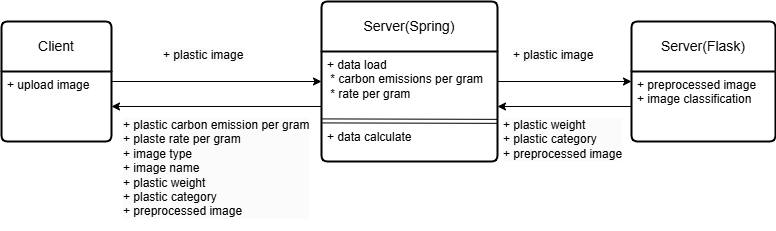

The diagram above was exported from draw.io. Its source (the exported page's mxGraphModel, read from the mxfile embedded in the PNG):
<mxGraphModel dx="1050" dy="715" grid="1" gridSize="10" guides="1" tooltips="1" connect="1" arrows="1" fold="1" page="1" pageScale="1" pageWidth="827" pageHeight="1169" math="0" shadow="0">
  <root>
    <mxCell id="0" />
    <mxCell id="1" parent="0" />
    <mxCell id="AmsRF_EOnaH8kl4R3MZP-18" style="edgeStyle=orthogonalEdgeStyle;rounded=0;orthogonalLoop=1;jettySize=auto;html=1;entryX=0;entryY=0.5;entryDx=0;entryDy=0;" edge="1" parent="1" source="AmsRF_EOnaH8kl4R3MZP-1" target="AmsRF_EOnaH8kl4R3MZP-3">
      <mxGeometry relative="1" as="geometry" />
    </mxCell>
    <mxCell id="AmsRF_EOnaH8kl4R3MZP-1" value="Client" style="swimlane;childLayout=stackLayout;horizontal=1;startSize=50;horizontalStack=0;rounded=1;fontSize=14;fontStyle=0;strokeWidth=2;resizeParent=0;resizeLast=1;shadow=0;dashed=0;align=center;arcSize=4;whiteSpace=wrap;html=1;" vertex="1" parent="1">
      <mxGeometry x="20" y="230" width="110" height="120" as="geometry" />
    </mxCell>
    <mxCell id="AmsRF_EOnaH8kl4R3MZP-2" value="+ upload image" style="align=left;strokeColor=none;fillColor=none;spacingLeft=4;fontSize=12;verticalAlign=top;resizable=0;rotatable=0;part=1;html=1;" vertex="1" parent="AmsRF_EOnaH8kl4R3MZP-1">
      <mxGeometry y="50" width="110" height="70" as="geometry" />
    </mxCell>
    <mxCell id="AmsRF_EOnaH8kl4R3MZP-17" value="" style="edgeStyle=orthogonalEdgeStyle;rounded=0;orthogonalLoop=1;jettySize=auto;html=1;" edge="1" parent="1" source="AmsRF_EOnaH8kl4R3MZP-3" target="AmsRF_EOnaH8kl4R3MZP-14">
      <mxGeometry relative="1" as="geometry" />
    </mxCell>
    <mxCell id="AmsRF_EOnaH8kl4R3MZP-3" value="Server(Spring)" style="swimlane;childLayout=stackLayout;horizontal=1;startSize=50;horizontalStack=0;rounded=1;fontSize=14;fontStyle=0;strokeWidth=2;resizeParent=0;resizeLast=1;shadow=0;dashed=0;align=center;arcSize=4;whiteSpace=wrap;html=1;" vertex="1" parent="1">
      <mxGeometry x="340" y="210" width="176" height="160" as="geometry">
        <mxRectangle x="254" y="60" width="130" height="50" as="alternateBounds" />
      </mxGeometry>
    </mxCell>
    <mxCell id="AmsRF_EOnaH8kl4R3MZP-4" value="+ data load&lt;br&gt;&amp;nbsp;*&amp;nbsp;&lt;span style=&quot;background-color: initial;&quot;&gt;carbon emissions per gram&lt;/span&gt;&lt;div&gt;&lt;div&gt;&amp;nbsp;* rate per gram&lt;/div&gt;&lt;/div&gt;&lt;div&gt;&lt;br&gt;&lt;/div&gt;&lt;div&gt;&lt;br&gt;&lt;/div&gt;&lt;div&gt;+ data calculate&lt;br&gt;&lt;/div&gt;" style="align=left;strokeColor=none;fillColor=none;spacingLeft=4;fontSize=12;verticalAlign=top;resizable=0;rotatable=0;part=1;html=1;" vertex="1" parent="AmsRF_EOnaH8kl4R3MZP-3">
      <mxGeometry y="50" width="176" height="110" as="geometry" />
    </mxCell>
    <mxCell id="AmsRF_EOnaH8kl4R3MZP-43" value="" style="shape=link;html=1;rounded=0;entryX=1.002;entryY=0.635;entryDx=0;entryDy=0;entryPerimeter=0;exitX=0.006;exitY=0.631;exitDx=0;exitDy=0;exitPerimeter=0;" edge="1" parent="AmsRF_EOnaH8kl4R3MZP-3" source="AmsRF_EOnaH8kl4R3MZP-4" target="AmsRF_EOnaH8kl4R3MZP-4">
      <mxGeometry width="100" relative="1" as="geometry">
        <mxPoint x="-2" y="160" as="sourcePoint" />
        <mxPoint x="98" y="160" as="targetPoint" />
      </mxGeometry>
    </mxCell>
    <mxCell id="AmsRF_EOnaH8kl4R3MZP-14" value="Server(Flask)" style="swimlane;childLayout=stackLayout;horizontal=1;startSize=50;horizontalStack=0;rounded=1;fontSize=14;fontStyle=0;strokeWidth=2;resizeParent=0;resizeLast=1;shadow=0;dashed=0;align=center;arcSize=4;whiteSpace=wrap;html=1;" vertex="1" parent="1">
      <mxGeometry x="650" y="230" width="144" height="120" as="geometry">
        <mxRectangle x="254" y="60" width="130" height="50" as="alternateBounds" />
      </mxGeometry>
    </mxCell>
    <mxCell id="AmsRF_EOnaH8kl4R3MZP-15" value="+ preprocessed image&lt;div&gt;+&amp;nbsp;image classification&lt;/div&gt;" style="align=left;strokeColor=none;fillColor=none;spacingLeft=4;fontSize=12;verticalAlign=top;resizable=0;rotatable=0;part=1;html=1;" vertex="1" parent="AmsRF_EOnaH8kl4R3MZP-14">
      <mxGeometry y="50" width="144" height="70" as="geometry" />
    </mxCell>
    <mxCell id="AmsRF_EOnaH8kl4R3MZP-32" value="&lt;div style=&quot;forced-color-adjust: none; color: rgb(0, 0, 0); font-family: Helvetica; font-size: 12px; font-style: normal; font-variant-ligatures: normal; font-variant-caps: normal; font-weight: 400; letter-spacing: normal; orphans: 2; text-align: left; text-indent: 0px; text-transform: none; widows: 2; word-spacing: 0px; -webkit-text-stroke-width: 0px; white-space: nowrap; background-color: rgb(251, 251, 251); text-decoration-thickness: initial; text-decoration-style: initial; text-decoration-color: initial;&quot;&gt;+ plastic weight&lt;div style=&quot;forced-color-adjust: none;&quot;&gt;+ plastic category&lt;/div&gt;&lt;div style=&quot;forced-color-adjust: none;&quot;&gt;+&amp;nbsp;preprocessed image&lt;/div&gt;&lt;/div&gt;" style="text;whiteSpace=wrap;html=1;" vertex="1" parent="1">
      <mxGeometry x="520" y="320" width="130" height="60" as="geometry" />
    </mxCell>
    <mxCell id="AmsRF_EOnaH8kl4R3MZP-34" style="edgeStyle=orthogonalEdgeStyle;rounded=0;orthogonalLoop=1;jettySize=auto;html=1;entryX=1;entryY=0.5;entryDx=0;entryDy=0;" edge="1" parent="1" source="AmsRF_EOnaH8kl4R3MZP-15" target="AmsRF_EOnaH8kl4R3MZP-4">
      <mxGeometry relative="1" as="geometry" />
    </mxCell>
    <mxCell id="AmsRF_EOnaH8kl4R3MZP-35" style="edgeStyle=orthogonalEdgeStyle;rounded=0;orthogonalLoop=1;jettySize=auto;html=1;entryX=1;entryY=0.5;entryDx=0;entryDy=0;" edge="1" parent="1" source="AmsRF_EOnaH8kl4R3MZP-4" target="AmsRF_EOnaH8kl4R3MZP-2">
      <mxGeometry relative="1" as="geometry" />
    </mxCell>
    <mxCell id="AmsRF_EOnaH8kl4R3MZP-36" value="&lt;span style=&quot;color: rgb(0, 0, 0); font-family: Helvetica; font-size: 12px; font-style: normal; font-variant-ligatures: normal; font-variant-caps: normal; font-weight: 400; letter-spacing: normal; orphans: 2; text-align: left; text-indent: 0px; text-transform: none; widows: 2; word-spacing: 0px; -webkit-text-stroke-width: 0px; white-space: nowrap; background-color: rgb(251, 251, 251); text-decoration-thickness: initial; text-decoration-style: initial; text-decoration-color: initial; display: inline !important; float: none;&quot;&gt;+ plastic carbon emission per gram&lt;/span&gt;&lt;div style=&quot;forced-color-adjust: none; color: rgb(0, 0, 0); font-family: Helvetica; font-size: 12px; font-style: normal; font-variant-ligatures: normal; font-variant-caps: normal; font-weight: 400; letter-spacing: normal; orphans: 2; text-align: left; text-indent: 0px; text-transform: none; widows: 2; word-spacing: 0px; -webkit-text-stroke-width: 0px; white-space: nowrap; background-color: rgb(251, 251, 251); text-decoration-thickness: initial; text-decoration-style: initial; text-decoration-color: initial;&quot;&gt;+ plaste rate per gram&lt;br style=&quot;forced-color-adjust: none;&quot;&gt;+ image type&lt;br style=&quot;forced-color-adjust: none;&quot;&gt;+ image name&lt;br style=&quot;forced-color-adjust: none;&quot;&gt;+ plastic weight&lt;div style=&quot;forced-color-adjust: none;&quot;&gt;+ plastic category&lt;/div&gt;&lt;div style=&quot;forced-color-adjust: none;&quot;&gt;+&amp;nbsp;preprocessed image&lt;/div&gt;&lt;/div&gt;" style="text;whiteSpace=wrap;html=1;" vertex="1" parent="1">
      <mxGeometry x="140" y="320" width="220" height="120" as="geometry" />
    </mxCell>
    <mxCell id="AmsRF_EOnaH8kl4R3MZP-37" value="&lt;span style=&quot;color: rgb(0, 0, 0); font-family: Helvetica; font-size: 12px; font-style: normal; font-variant-ligatures: normal; font-variant-caps: normal; font-weight: 400; letter-spacing: normal; orphans: 2; text-align: left; text-indent: 0px; text-transform: none; widows: 2; word-spacing: 0px; -webkit-text-stroke-width: 0px; white-space: nowrap; background-color: rgb(251, 251, 251); text-decoration-thickness: initial; text-decoration-style: initial; text-decoration-color: initial; display: inline !important; float: none;&quot;&gt;+ plastic image&lt;/span&gt;" style="text;whiteSpace=wrap;html=1;" vertex="1" parent="1">
      <mxGeometry x="180" y="250" width="110" height="40" as="geometry" />
    </mxCell>
    <mxCell id="AmsRF_EOnaH8kl4R3MZP-38" value="&lt;span style=&quot;color: rgb(0, 0, 0); font-family: Helvetica; font-size: 12px; font-style: normal; font-variant-ligatures: normal; font-variant-caps: normal; font-weight: 400; letter-spacing: normal; orphans: 2; text-align: left; text-indent: 0px; text-transform: none; widows: 2; word-spacing: 0px; -webkit-text-stroke-width: 0px; white-space: nowrap; background-color: rgb(251, 251, 251); text-decoration-thickness: initial; text-decoration-style: initial; text-decoration-color: initial; display: inline !important; float: none;&quot;&gt;+ plastic image&lt;/span&gt;" style="text;whiteSpace=wrap;html=1;" vertex="1" parent="1">
      <mxGeometry x="530" y="250" width="110" height="40" as="geometry" />
    </mxCell>
  </root>
</mxGraphModel>